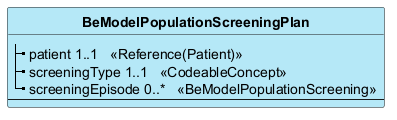

The diagram above was rendered by PlantUML. Its source (embedded in the PNG):
@startuml
skinparam ClassBackgroundColor #B5E8F7
skinparam linetype polyline
hide circle
hide stereotype

class "**BeModelPopulationScreeningPlan**" as BeModelPopulationScreeningPlan {
|_ patient 1..1   <<Reference(Patient)>>  
|_ screeningType 1..1   <<CodeableConcept>>  
|_ screeningEpisode 0..*   <<BeModelPopulationScreening>>  
--
}

@enduml